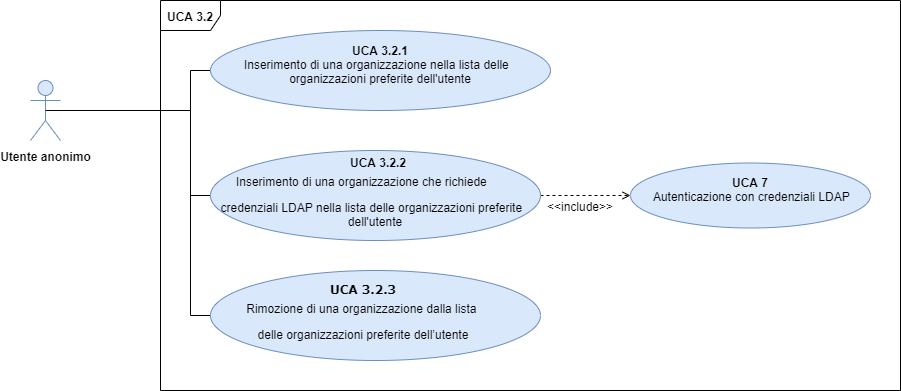

The diagram above was exported from draw.io. Its source (the exported page's mxGraphModel, read from the mxfile embedded in the PNG):
<mxGraphModel dx="1550" dy="787" grid="1" gridSize="10" guides="1" tooltips="1" connect="1" arrows="1" fold="1" page="1" pageScale="1" pageWidth="1169" pageHeight="826" background="#ffffff" math="0" shadow="0">
  <root>
    <mxCell id="0" />
    <mxCell id="1" parent="0" />
    <mxCell id="oN_kdO01a8wj3VtYlpbk-1" value="&lt;b&gt;UCA 3.2&lt;/b&gt;" style="shape=umlFrame;whiteSpace=wrap;html=1;fontSize=12;" parent="1" vertex="1">
      <mxGeometry x="230" y="210" width="740" height="390" as="geometry" />
    </mxCell>
    <mxCell id="F5nihUhlKuOrJWTDYvyg-42" value="&lt;b&gt;Utente anonimo&lt;/b&gt;" style="shape=umlActor;verticalLabelPosition=bottom;labelBackgroundColor=#ffffff;verticalAlign=top;html=1;outlineConnect=0;fillColor=#dae8fc;strokeColor=#6c8ebf;fontSize=12;" parent="1" vertex="1">
      <mxGeometry x="100" y="290" width="30" height="60" as="geometry" />
    </mxCell>
    <mxCell id="F5nihUhlKuOrJWTDYvyg-46" style="edgeStyle=orthogonalEdgeStyle;rounded=0;orthogonalLoop=1;jettySize=auto;html=1;exitX=0;exitY=0.5;exitDx=0;exitDy=0;endArrow=none;endFill=0;fontSize=12;" parent="1" source="F5nihUhlKuOrJWTDYvyg-44" edge="1">
      <mxGeometry relative="1" as="geometry">
        <Array as="points">
          <mxPoint x="260" y="280" />
          <mxPoint x="260" y="320" />
        </Array>
        <mxPoint x="120" y="320" as="targetPoint" />
      </mxGeometry>
    </mxCell>
    <mxCell id="F5nihUhlKuOrJWTDYvyg-44" value="&lt;div style=&quot;font-size: 12px&quot;&gt;&lt;font style=&quot;font-size: 12px&quot;&gt;&lt;span style=&quot;font-size: 12px&quot;&gt;&lt;b&gt;UCA 3.2.1&lt;/b&gt;&lt;/span&gt;&lt;/font&gt;&lt;/div&gt;&lt;div style=&quot;text-indent: -24px&quot;&gt;&amp;nbsp; &amp;nbsp; &amp;nbsp;Inserimento di una organizzazione nella lista delle organizzazioni preferite dell'utente&lt;br&gt;&lt;/div&gt;&lt;p class=&quot;MsoListParagraph&quot; style=&quot;text-indent: -18pt ; font-size: 12px&quot;&gt;&lt;/p&gt;" style="ellipse;whiteSpace=wrap;html=1;fillColor=#dae8fc;strokeColor=#6c8ebf;fontSize=12;" parent="1" vertex="1">
      <mxGeometry x="280" y="240" width="340" height="80" as="geometry" />
    </mxCell>
    <mxCell id="F5nihUhlKuOrJWTDYvyg-47" style="edgeStyle=orthogonalEdgeStyle;rounded=0;orthogonalLoop=1;jettySize=auto;html=1;exitX=0;exitY=0.5;exitDx=0;exitDy=0;endArrow=none;endFill=0;fontSize=12;entryX=0.5;entryY=0.5;entryDx=0;entryDy=0;entryPerimeter=0;" parent="1" source="F5nihUhlKuOrJWTDYvyg-45" target="F5nihUhlKuOrJWTDYvyg-42" edge="1">
      <mxGeometry relative="1" as="geometry">
        <mxPoint x="150" y="320" as="targetPoint" />
        <Array as="points">
          <mxPoint x="260" y="405" />
          <mxPoint x="260" y="320" />
        </Array>
      </mxGeometry>
    </mxCell>
    <mxCell id="9Zi0-9UwkxW1828s5fQa-3" style="edgeStyle=orthogonalEdgeStyle;rounded=0;orthogonalLoop=1;jettySize=auto;html=1;entryX=0;entryY=0.5;entryDx=0;entryDy=0;endArrow=open;endFill=0;dashed=1;exitX=1;exitY=0.5;exitDx=0;exitDy=0;" parent="1" source="F5nihUhlKuOrJWTDYvyg-45" target="9Zi0-9UwkxW1828s5fQa-2" edge="1">
      <mxGeometry relative="1" as="geometry" />
    </mxCell>
    <mxCell id="F5nihUhlKuOrJWTDYvyg-45" value="&lt;p class=&quot;MsoListParagraph&quot; style=&quot;text-indent: -18pt ; line-height: 0%&quot;&gt;&amp;nbsp; &amp;nbsp; &amp;nbsp; &amp;nbsp; &amp;nbsp; &lt;b&gt;UCA 3.2.2&amp;nbsp;&lt;/b&gt;&lt;/p&gt;&lt;p class=&quot;MsoListParagraph&quot; style=&quot;text-indent: -18pt ; line-height: 120%&quot;&gt;Inserimento di una organizzazione che&amp;nbsp;&lt;span style=&quot;text-indent: -18pt&quot;&gt;richiede&amp;nbsp;&lt;/span&gt;&lt;/p&gt;&lt;p class=&quot;MsoListParagraph&quot; style=&quot;text-indent: -18pt ; line-height: 120%&quot;&gt;&lt;span style=&quot;text-indent: -18pt ; line-height: 50%&quot;&gt;&amp;nbsp; &amp;nbsp; &amp;nbsp;credenziali LDAP nella lista delle organizzazioni preferite dell'utente&lt;/span&gt;&lt;/p&gt;" style="ellipse;whiteSpace=wrap;html=1;fillColor=#dae8fc;strokeColor=#6c8ebf;fontSize=12;align=center;" parent="1" vertex="1">
      <mxGeometry x="280" y="360" width="330" height="90" as="geometry" />
    </mxCell>
    <mxCell id="P_jkb2u_NdpWDa-Uxap5-2" style="edgeStyle=orthogonalEdgeStyle;rounded=0;orthogonalLoop=1;jettySize=auto;html=1;exitX=0;exitY=0.5;exitDx=0;exitDy=0;endArrow=none;endFill=0;" parent="1" source="P_jkb2u_NdpWDa-Uxap5-1" edge="1">
      <mxGeometry relative="1" as="geometry">
        <mxPoint x="260" y="400" as="targetPoint" />
      </mxGeometry>
    </mxCell>
    <mxCell id="P_jkb2u_NdpWDa-Uxap5-1" value="&lt;p class=&quot;MsoListParagraph&quot; style=&quot;text-indent: -18pt ; font-size: 12px ; line-height: 0%&quot;&gt;&lt;span style=&quot;font-family: &amp;#34;verdana&amp;#34; ; text-indent: -18pt&quot;&gt;&lt;b&gt;UCA 3.2.3&lt;/b&gt;&lt;/span&gt;&lt;br&gt;&lt;/p&gt;&lt;p class=&quot;MsoListParagraph&quot; style=&quot;text-indent: -18pt ; font-size: 12px&quot;&gt;&lt;span style=&quot;text-indent: -18pt ; line-height: 90%&quot;&gt;Rimozione di una organizzazione dalla&amp;nbsp;&lt;/span&gt;&lt;span&gt;lista&amp;nbsp;&lt;/span&gt;&lt;/p&gt;&lt;p class=&quot;MsoListParagraph&quot; style=&quot;text-indent: -18pt ; font-size: 12px&quot;&gt;&lt;span&gt;delle organizzazioni preferite&amp;nbsp;&lt;/span&gt;&lt;span style=&quot;text-indent: -18pt&quot;&gt;dell’utente&lt;/span&gt;&lt;/p&gt;" style="ellipse;whiteSpace=wrap;html=1;fillColor=#dae8fc;strokeColor=#6c8ebf;fontSize=12;align=center;" parent="1" vertex="1">
      <mxGeometry x="280" y="480" width="330" height="90" as="geometry" />
    </mxCell>
    <mxCell id="9Zi0-9UwkxW1828s5fQa-2" value="&lt;div style=&quot;font-size: 12px&quot;&gt;&lt;b&gt;UCA 7&lt;/b&gt;&lt;/div&gt;&lt;div style=&quot;font-size: 12px&quot;&gt;&amp;nbsp;Autenticazione con credenziali LDAP&lt;/div&gt;&lt;p class=&quot;MsoListParagraph&quot; style=&quot;text-indent: -18pt ; font-size: 12px&quot;&gt;&lt;/p&gt;" style="ellipse;whiteSpace=wrap;html=1;fillColor=#dae8fc;strokeColor=#6c8ebf;fontSize=12;" parent="1" vertex="1">
      <mxGeometry x="700" y="372.5" width="240" height="65" as="geometry" />
    </mxCell>
    <mxCell id="9Zi0-9UwkxW1828s5fQa-4" value="&amp;lt;&amp;lt;include&amp;gt;&amp;gt;" style="text;html=1;strokeColor=none;fillColor=none;align=center;verticalAlign=middle;whiteSpace=wrap;rounded=0;" parent="1" vertex="1">
      <mxGeometry x="630" y="405" width="40" height="20" as="geometry" />
    </mxCell>
  </root>
</mxGraphModel>